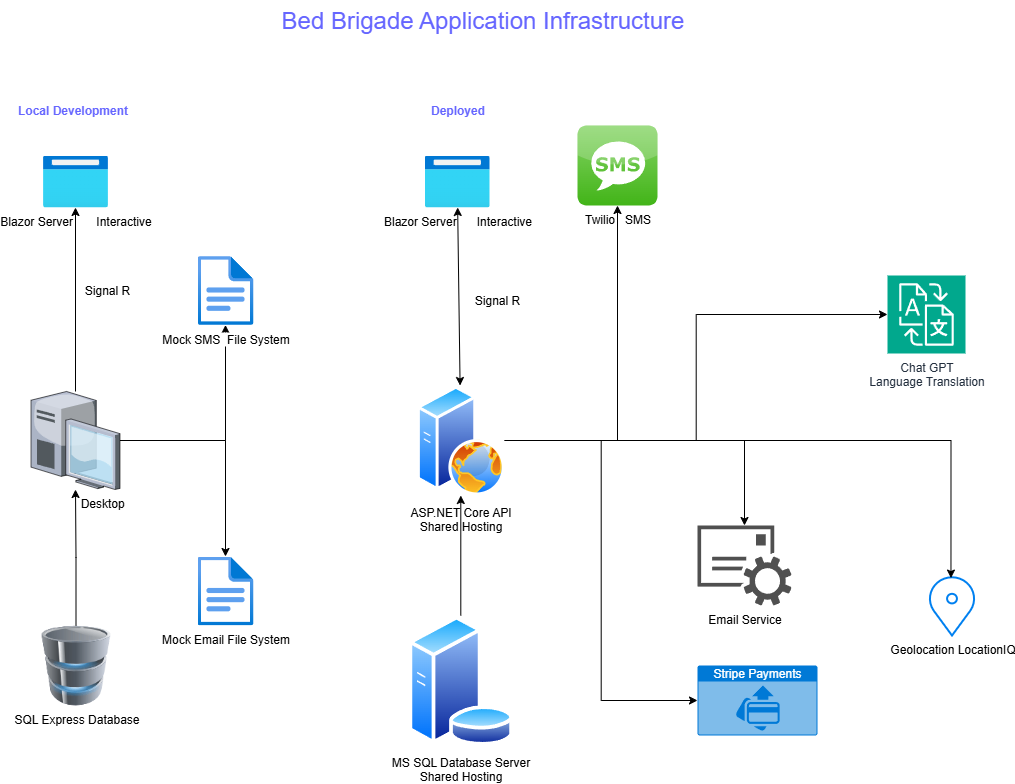

The diagram above was exported from draw.io. Its source (the exported page's mxGraphModel, read from the mxfile embedded in the PNG):
<mxGraphModel dx="1252" dy="750" grid="1" gridSize="10" guides="1" tooltips="1" connect="1" arrows="1" fold="1" page="1" pageScale="1" pageWidth="1169" pageHeight="827" math="0" shadow="0">
  <root>
    <mxCell id="0" />
    <mxCell id="1" parent="0" />
    <mxCell id="KPSFrstp3I5E5WE4vEDi-1" value="Blazor Server&amp;nbsp; &amp;nbsp; &amp;nbsp; &amp;nbsp;Interactive" style="aspect=fixed;html=1;points=[];align=center;image;fontSize=12;image=img/lib/azure2/general/Browser.svg;" parent="1" vertex="1">
      <mxGeometry x="105.5" y="190" width="65" height="52" as="geometry" />
    </mxCell>
    <mxCell id="KPSFrstp3I5E5WE4vEDi-7" style="edgeStyle=orthogonalEdgeStyle;rounded=0;orthogonalLoop=1;jettySize=auto;html=1;exitX=0.5;exitY=0;exitDx=0;exitDy=0;" parent="1" source="KPSFrstp3I5E5WE4vEDi-6" target="KWQ1jZJJK1aeaoVWinUO-15" edge="1">
      <mxGeometry relative="1" as="geometry">
        <mxPoint x="138.5" y="530" as="targetPoint" />
      </mxGeometry>
    </mxCell>
    <mxCell id="KPSFrstp3I5E5WE4vEDi-6" value="SQL Express Database" style="image;html=1;image=img/lib/clip_art/computers/Database_128x128.png" parent="1" vertex="1">
      <mxGeometry x="98.5" y="660" width="80" height="80" as="geometry" />
    </mxCell>
    <mxCell id="KPSFrstp3I5E5WE4vEDi-8" value="Blazor Server&amp;nbsp; &amp;nbsp; &amp;nbsp; Interactive" style="aspect=fixed;html=1;points=[];align=center;image;fontSize=12;image=img/lib/azure2/general/Browser.svg;" parent="1" vertex="1">
      <mxGeometry x="487.29999999999995" y="190" width="65" height="52" as="geometry" />
    </mxCell>
    <mxCell id="3Pf_o91KMOeA2an3Wayn-23" style="edgeStyle=orthogonalEdgeStyle;rounded=0;orthogonalLoop=1;jettySize=auto;html=1;exitX=1;exitY=0.5;exitDx=0;exitDy=0;" edge="1" parent="1" source="KPSFrstp3I5E5WE4vEDi-10" target="KWQ1jZJJK1aeaoVWinUO-3">
      <mxGeometry relative="1" as="geometry" />
    </mxCell>
    <mxCell id="3Pf_o91KMOeA2an3Wayn-24" style="edgeStyle=orthogonalEdgeStyle;rounded=0;orthogonalLoop=1;jettySize=auto;html=1;exitX=1;exitY=0.5;exitDx=0;exitDy=0;entryX=0;entryY=0.5;entryDx=0;entryDy=0;entryPerimeter=0;" edge="1" parent="1" source="KPSFrstp3I5E5WE4vEDi-10" target="3Pf_o91KMOeA2an3Wayn-10">
      <mxGeometry relative="1" as="geometry" />
    </mxCell>
    <mxCell id="3Pf_o91KMOeA2an3Wayn-26" style="edgeStyle=orthogonalEdgeStyle;rounded=0;orthogonalLoop=1;jettySize=auto;html=1;exitX=1;exitY=0.5;exitDx=0;exitDy=0;" edge="1" parent="1" source="KPSFrstp3I5E5WE4vEDi-10" target="3Pf_o91KMOeA2an3Wayn-8">
      <mxGeometry relative="1" as="geometry" />
    </mxCell>
    <mxCell id="KPSFrstp3I5E5WE4vEDi-10" value="ASP.NET Core API&lt;br&gt;Shared Hosting" style="aspect=fixed;perimeter=ellipsePerimeter;html=1;align=center;shadow=0;dashed=0;spacingTop=3;image;image=img/lib/active_directory/web_server.svg;" parent="1" vertex="1">
      <mxGeometry x="479.29999999999995" y="420" width="88" height="110" as="geometry" />
    </mxCell>
    <mxCell id="KPSFrstp3I5E5WE4vEDi-11" style="edgeStyle=orthogonalEdgeStyle;rounded=0;orthogonalLoop=1;jettySize=auto;html=1;exitX=0.5;exitY=0;exitDx=0;exitDy=0;" parent="1" source="KPSFrstp3I5E5WE4vEDi-13" target="KPSFrstp3I5E5WE4vEDi-10" edge="1">
      <mxGeometry relative="1" as="geometry">
        <mxPoint x="523.3" y="660" as="sourcePoint" />
      </mxGeometry>
    </mxCell>
    <mxCell id="KPSFrstp3I5E5WE4vEDi-13" value="MS SQL Database Server&lt;br&gt;Shared Hosting" style="aspect=fixed;perimeter=ellipsePerimeter;html=1;align=center;shadow=0;dashed=0;spacingTop=3;image;image=img/lib/active_directory/database_server.svg;" parent="1" vertex="1">
      <mxGeometry x="470" y="650" width="106.6" height="130" as="geometry" />
    </mxCell>
    <mxCell id="KPSFrstp3I5E5WE4vEDi-14" value="Local Development" style="text;html=1;resizable=0;autosize=1;align=center;verticalAlign=middle;points=[];fillColor=none;strokeColor=none;rounded=0;fontStyle=1;fontColor=#6666FF;" parent="1" vertex="1">
      <mxGeometry x="70" y="130" width="130" height="30" as="geometry" />
    </mxCell>
    <mxCell id="KPSFrstp3I5E5WE4vEDi-15" value="Deployed" style="text;html=1;resizable=0;autosize=1;align=center;verticalAlign=middle;points=[];fillColor=none;strokeColor=none;rounded=0;fontStyle=1;fontColor=#6666FF;" parent="1" vertex="1">
      <mxGeometry x="479.79999999999995" y="130" width="80" height="30" as="geometry" />
    </mxCell>
    <mxCell id="KPSFrstp3I5E5WE4vEDi-16" value="&lt;font style=&quot;font-size: 24px;&quot;&gt;Bed Brigade Application Infrastructure&lt;/font&gt;" style="text;html=1;resizable=0;autosize=1;align=center;verticalAlign=middle;points=[];rounded=0;fontColor=#6666FF;" parent="1" vertex="1">
      <mxGeometry x="330" y="35" width="430" height="40" as="geometry" />
    </mxCell>
    <mxCell id="KWQ1jZJJK1aeaoVWinUO-3" value="Email Service" style="sketch=0;pointerEvents=1;shadow=0;dashed=0;html=1;strokeColor=none;fillColor=#505050;labelPosition=center;verticalLabelPosition=bottom;verticalAlign=top;outlineConnect=0;align=center;shape=mxgraph.office.services.email_service;" parent="1" vertex="1">
      <mxGeometry x="760" y="560" width="94" height="80" as="geometry" />
    </mxCell>
    <mxCell id="KWQ1jZJJK1aeaoVWinUO-4" value="Mock Email File System" style="aspect=fixed;html=1;points=[];align=center;image;fontSize=12;image=img/lib/azure2/general/File.svg;" parent="1" vertex="1">
      <mxGeometry x="260" y="591" width="56.00000000000001" height="69" as="geometry" />
    </mxCell>
    <mxCell id="3Pf_o91KMOeA2an3Wayn-3" style="edgeStyle=orthogonalEdgeStyle;rounded=0;orthogonalLoop=1;jettySize=auto;html=1;" edge="1" parent="1" source="KWQ1jZJJK1aeaoVWinUO-15" target="3Pf_o91KMOeA2an3Wayn-1">
      <mxGeometry relative="1" as="geometry" />
    </mxCell>
    <mxCell id="3Pf_o91KMOeA2an3Wayn-5" style="edgeStyle=orthogonalEdgeStyle;rounded=0;orthogonalLoop=1;jettySize=auto;html=1;" edge="1" parent="1" source="KWQ1jZJJK1aeaoVWinUO-15" target="KPSFrstp3I5E5WE4vEDi-1">
      <mxGeometry relative="1" as="geometry" />
    </mxCell>
    <mxCell id="3Pf_o91KMOeA2an3Wayn-6" style="edgeStyle=orthogonalEdgeStyle;rounded=0;orthogonalLoop=1;jettySize=auto;html=1;" edge="1" parent="1" source="KWQ1jZJJK1aeaoVWinUO-15" target="KWQ1jZJJK1aeaoVWinUO-4">
      <mxGeometry relative="1" as="geometry" />
    </mxCell>
    <mxCell id="KWQ1jZJJK1aeaoVWinUO-15" value="&amp;nbsp; &amp;nbsp; &amp;nbsp; &amp;nbsp; &amp;nbsp; &amp;nbsp; &amp;nbsp; &amp;nbsp; Desktop" style="verticalLabelPosition=bottom;sketch=0;aspect=fixed;html=1;verticalAlign=top;strokeColor=none;align=center;outlineConnect=0;shape=mxgraph.citrix.desktop;" parent="1" vertex="1">
      <mxGeometry x="93.5" y="426" width="89" height="98" as="geometry" />
    </mxCell>
    <mxCell id="fygZmoa3CaXH732BGQSu-2" value="Signal R" style="text;html=1;strokeColor=none;fillColor=none;align=center;verticalAlign=middle;whiteSpace=wrap;rounded=0;" parent="1" vertex="1">
      <mxGeometry x="140" y="310" width="60" height="30" as="geometry" />
    </mxCell>
    <mxCell id="fygZmoa3CaXH732BGQSu-3" value="Signal R" style="text;html=1;strokeColor=none;fillColor=none;align=center;verticalAlign=middle;whiteSpace=wrap;rounded=0;" parent="1" vertex="1">
      <mxGeometry x="530" y="320" width="60" height="30" as="geometry" />
    </mxCell>
    <mxCell id="fygZmoa3CaXH732BGQSu-4" value="" style="endArrow=classic;startArrow=classic;html=1;rounded=0;" parent="1" source="KPSFrstp3I5E5WE4vEDi-10" target="KPSFrstp3I5E5WE4vEDi-8" edge="1">
      <mxGeometry width="50" height="50" relative="1" as="geometry">
        <mxPoint x="390" y="350" as="sourcePoint" />
        <mxPoint x="440" y="300" as="targetPoint" />
      </mxGeometry>
    </mxCell>
    <mxCell id="3Pf_o91KMOeA2an3Wayn-1" value="Mock SMS&amp;nbsp; File System" style="aspect=fixed;html=1;points=[];align=center;image;fontSize=12;image=img/lib/azure2/general/File.svg;" vertex="1" parent="1">
      <mxGeometry x="260" y="290.5" width="56.00000000000001" height="69" as="geometry" />
    </mxCell>
    <mxCell id="3Pf_o91KMOeA2an3Wayn-8" value="Twilio&amp;nbsp; &amp;nbsp;SMS" style="dashed=0;outlineConnect=0;html=1;align=center;labelPosition=center;verticalLabelPosition=bottom;verticalAlign=top;shape=mxgraph.webicons.sms;fillColor=#86D466;gradientColor=#42B418" vertex="1" parent="1">
      <mxGeometry x="640" y="160" width="80" height="80" as="geometry" />
    </mxCell>
    <mxCell id="3Pf_o91KMOeA2an3Wayn-10" value="Chat GPT&lt;br&gt;Language Translation" style="sketch=0;points=[[0,0,0],[0.25,0,0],[0.5,0,0],[0.75,0,0],[1,0,0],[0,1,0],[0.25,1,0],[0.5,1,0],[0.75,1,0],[1,1,0],[0,0.25,0],[0,0.5,0],[0,0.75,0],[1,0.25,0],[1,0.5,0],[1,0.75,0]];outlineConnect=0;fontColor=#232F3E;fillColor=#01A88D;strokeColor=#ffffff;dashed=0;verticalLabelPosition=bottom;verticalAlign=top;align=center;html=1;fontSize=12;fontStyle=0;aspect=fixed;shape=mxgraph.aws4.resourceIcon;resIcon=mxgraph.aws4.translate;" vertex="1" parent="1">
      <mxGeometry x="950" y="310" width="78" height="78" as="geometry" />
    </mxCell>
    <mxCell id="3Pf_o91KMOeA2an3Wayn-12" value="Geolocation LocationIQ" style="html=1;verticalLabelPosition=bottom;align=center;labelBackgroundColor=#ffffff;verticalAlign=top;strokeWidth=2;strokeColor=#0080F0;shadow=0;dashed=0;shape=mxgraph.ios7.icons.location;" vertex="1" parent="1">
      <mxGeometry x="990" y="610" width="49" height="60" as="geometry" />
    </mxCell>
    <mxCell id="3Pf_o91KMOeA2an3Wayn-13" value="Stripe Payments" style="html=1;whiteSpace=wrap;strokeColor=none;fillColor=#0079D6;labelPosition=center;verticalLabelPosition=middle;verticalAlign=top;align=center;fontSize=12;outlineConnect=0;spacingTop=-6;fontColor=#FFFFFF;sketch=0;shape=mxgraph.sitemap.payment;" vertex="1" parent="1">
      <mxGeometry x="760" y="700" width="120" height="70" as="geometry" />
    </mxCell>
    <mxCell id="3Pf_o91KMOeA2an3Wayn-22" style="edgeStyle=orthogonalEdgeStyle;rounded=0;orthogonalLoop=1;jettySize=auto;html=1;entryX=0;entryY=0.5;entryDx=0;entryDy=0;entryPerimeter=0;" edge="1" parent="1" source="KPSFrstp3I5E5WE4vEDi-10" target="3Pf_o91KMOeA2an3Wayn-13">
      <mxGeometry relative="1" as="geometry" />
    </mxCell>
    <mxCell id="3Pf_o91KMOeA2an3Wayn-25" style="edgeStyle=orthogonalEdgeStyle;rounded=0;orthogonalLoop=1;jettySize=auto;html=1;exitX=1;exitY=0.5;exitDx=0;exitDy=0;entryX=0.479;entryY=0.043;entryDx=0;entryDy=0;entryPerimeter=0;" edge="1" parent="1" source="KPSFrstp3I5E5WE4vEDi-10" target="3Pf_o91KMOeA2an3Wayn-12">
      <mxGeometry relative="1" as="geometry" />
    </mxCell>
  </root>
</mxGraphModel>